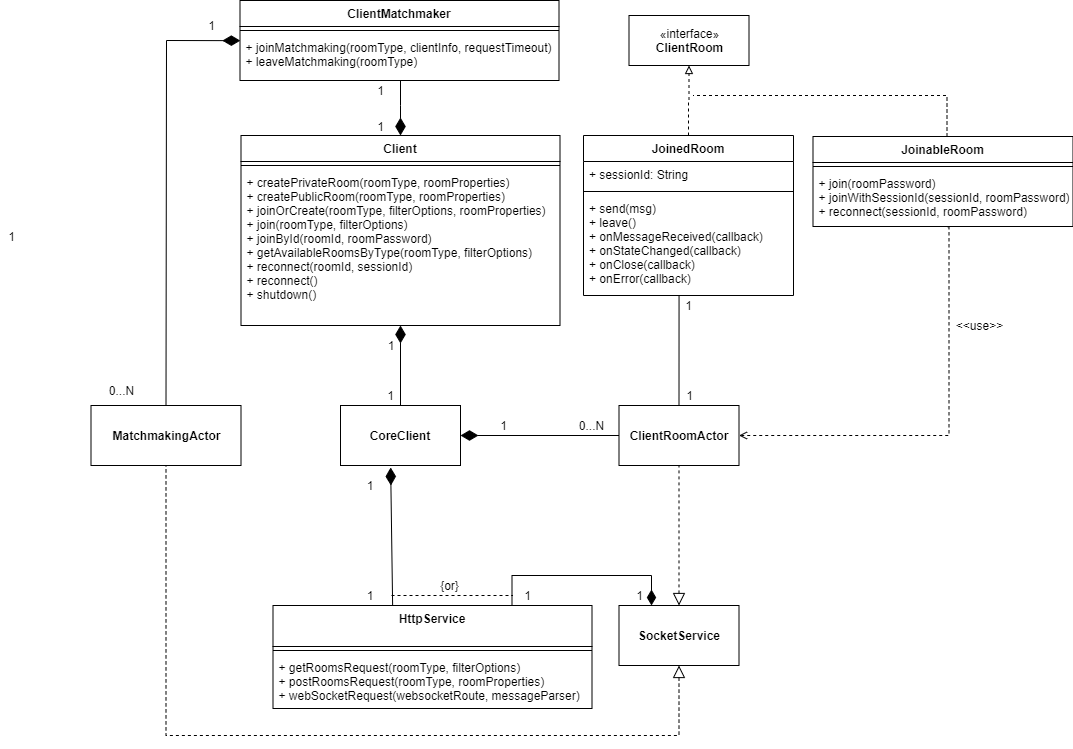

The diagram above was exported from draw.io. Its source (the exported page's mxGraphModel, read from the mxfile embedded in the PNG):
<mxGraphModel dx="2797" dy="1138" grid="1" gridSize="10" guides="1" tooltips="1" connect="1" arrows="1" fold="1" page="1" pageScale="1" pageWidth="827" pageHeight="1169" math="0" shadow="0">
  <root>
    <mxCell id="rmyr0oweK_Jsrx__PeS--0" />
    <mxCell id="rmyr0oweK_Jsrx__PeS--1" parent="rmyr0oweK_Jsrx__PeS--0" />
    <mxCell id="FEnWXtHdthTV3ReEcVHS-6" style="edgeStyle=orthogonalEdgeStyle;rounded=0;orthogonalLoop=1;jettySize=auto;html=1;endArrow=diamondThin;endFill=1;endSize=15;" parent="rmyr0oweK_Jsrx__PeS--1" source="O3zLZ9wGTFf6bDcWJlNT-5" target="O3zLZ9wGTFf6bDcWJlNT-0" edge="1">
      <mxGeometry relative="1" as="geometry">
        <mxPoint x="-448" y="235" as="sourcePoint" />
        <mxPoint x="-364" y="235" as="targetPoint" />
        <Array as="points">
          <mxPoint x="-191" y="160" />
          <mxPoint x="-191" y="160" />
        </Array>
      </mxGeometry>
    </mxCell>
    <mxCell id="FEnWXtHdthTV3ReEcVHS-7" value="1" style="text;html=1;align=center;verticalAlign=middle;resizable=0;points=[];autosize=1;" parent="rmyr0oweK_Jsrx__PeS--1" vertex="1">
      <mxGeometry x="-221" y="135" width="20" height="20" as="geometry" />
    </mxCell>
    <mxCell id="FEnWXtHdthTV3ReEcVHS-8" value="1" style="text;html=1;align=center;verticalAlign=middle;resizable=0;points=[];autosize=1;rotation=0;" parent="rmyr0oweK_Jsrx__PeS--1" vertex="1">
      <mxGeometry x="-221" y="171" width="20" height="20" as="geometry" />
    </mxCell>
    <mxCell id="FEnWXtHdthTV3ReEcVHS-54" style="edgeStyle=orthogonalEdgeStyle;rounded=0;orthogonalLoop=1;jettySize=auto;html=1;exitX=0.5;exitY=0;exitDx=0;exitDy=0;entryX=0.5;entryY=1;entryDx=0;entryDy=0;dashed=1;startArrow=none;startFill=0;endArrow=block;endFill=0;" parent="rmyr0oweK_Jsrx__PeS--1" source="O3zLZ9wGTFf6bDcWJlNT-14" target="FEnWXtHdthTV3ReEcVHS-9" edge="1">
      <mxGeometry relative="1" as="geometry" />
    </mxCell>
    <mxCell id="FEnWXtHdthTV3ReEcVHS-55" style="edgeStyle=orthogonalEdgeStyle;rounded=0;orthogonalLoop=1;jettySize=auto;html=1;exitX=0.5;exitY=0;exitDx=0;exitDy=0;dashed=1;startArrow=none;startFill=0;endArrow=none;endFill=0;" parent="rmyr0oweK_Jsrx__PeS--1" edge="1">
      <mxGeometry relative="1" as="geometry">
        <mxPoint x="101.5" y="150" as="targetPoint" />
        <Array as="points">
          <mxPoint x="355.5" y="150" />
        </Array>
        <mxPoint x="355.5" y="191" as="sourcePoint" />
      </mxGeometry>
    </mxCell>
    <mxCell id="FEnWXtHdthTV3ReEcVHS-9" value="«interface»&lt;br&gt;&lt;b&gt;ClientRoom&lt;/b&gt;" style="html=1;" parent="rmyr0oweK_Jsrx__PeS--1" vertex="1">
      <mxGeometry x="37.5" y="70" width="120" height="50" as="geometry" />
    </mxCell>
    <mxCell id="FEnWXtHdthTV3ReEcVHS-10" value="&lt;b&gt;CoreClient&lt;/b&gt;" style="rounded=0;whiteSpace=wrap;html=1;" parent="rmyr0oweK_Jsrx__PeS--1" vertex="1">
      <mxGeometry x="-251" y="460" width="120" height="60" as="geometry" />
    </mxCell>
    <mxCell id="FEnWXtHdthTV3ReEcVHS-12" style="edgeStyle=orthogonalEdgeStyle;rounded=0;orthogonalLoop=1;jettySize=auto;html=1;exitX=0.75;exitY=0;exitDx=0;exitDy=0;endArrow=diamondThin;endFill=1;startSize=13;endSize=13;" parent="rmyr0oweK_Jsrx__PeS--1" target="FEnWXtHdthTV3ReEcVHS-26" edge="1">
      <mxGeometry relative="1" as="geometry">
        <Array as="points">
          <mxPoint x="-79" y="630" />
          <mxPoint x="60" y="630" />
        </Array>
        <mxPoint x="92.5" y="650" as="targetPoint" />
        <mxPoint x="-79.5" y="660.0000000000005" as="sourcePoint" />
      </mxGeometry>
    </mxCell>
    <mxCell id="FEnWXtHdthTV3ReEcVHS-53" style="edgeStyle=orthogonalEdgeStyle;rounded=0;orthogonalLoop=1;jettySize=auto;html=1;exitX=1;exitY=0.5;exitDx=0;exitDy=0;endArrow=none;endFill=0;dashed=1;startArrow=open;startFill=0;entryX=0.519;entryY=1.028;entryDx=0;entryDy=0;entryPerimeter=0;" parent="rmyr0oweK_Jsrx__PeS--1" source="FEnWXtHdthTV3ReEcVHS-15" target="O3zLZ9wGTFf6bDcWJlNT-8" edge="1">
      <mxGeometry relative="1" as="geometry">
        <mxPoint x="457.5" y="290" as="targetPoint" />
        <Array as="points">
          <mxPoint x="357.5" y="490" />
          <mxPoint x="357.5" y="280" />
          <mxPoint x="356.5" y="280" />
        </Array>
      </mxGeometry>
    </mxCell>
    <mxCell id="FEnWXtHdthTV3ReEcVHS-57" style="edgeStyle=orthogonalEdgeStyle;rounded=0;orthogonalLoop=1;jettySize=auto;html=1;exitX=0.5;exitY=0;exitDx=0;exitDy=0;entryX=0.455;entryY=1;entryDx=0;entryDy=0;entryPerimeter=0;startArrow=none;startFill=0;endArrow=none;endFill=0;" parent="rmyr0oweK_Jsrx__PeS--1" source="FEnWXtHdthTV3ReEcVHS-15" target="O3zLZ9wGTFf6bDcWJlNT-17" edge="1">
      <mxGeometry relative="1" as="geometry" />
    </mxCell>
    <mxCell id="FEnWXtHdthTV3ReEcVHS-15" value="&lt;b&gt;ClientRoomActor&lt;/b&gt;" style="rounded=0;whiteSpace=wrap;html=1;" parent="rmyr0oweK_Jsrx__PeS--1" vertex="1">
      <mxGeometry x="27.5" y="460" width="120" height="60" as="geometry" />
    </mxCell>
    <mxCell id="FEnWXtHdthTV3ReEcVHS-16" value="" style="endArrow=none;html=1;exitX=1;exitY=0.5;exitDx=0;exitDy=0;startArrow=diamondThin;startFill=1;endSize=15;startSize=15;" parent="rmyr0oweK_Jsrx__PeS--1" source="FEnWXtHdthTV3ReEcVHS-10" target="FEnWXtHdthTV3ReEcVHS-15" edge="1">
      <mxGeometry width="50" height="50" relative="1" as="geometry">
        <mxPoint x="91.5" y="570" as="sourcePoint" />
        <mxPoint x="141.5" y="520" as="targetPoint" />
      </mxGeometry>
    </mxCell>
    <mxCell id="FEnWXtHdthTV3ReEcVHS-17" value="0...N" style="text;html=1;align=center;verticalAlign=middle;resizable=0;points=[];autosize=1;" parent="rmyr0oweK_Jsrx__PeS--1" vertex="1">
      <mxGeometry x="-20" y="470" width="40" height="20" as="geometry" />
    </mxCell>
    <mxCell id="FEnWXtHdthTV3ReEcVHS-18" value="1" style="text;html=1;align=center;verticalAlign=middle;resizable=0;points=[];autosize=1;" parent="rmyr0oweK_Jsrx__PeS--1" vertex="1">
      <mxGeometry x="-98" y="470" width="20" height="20" as="geometry" />
    </mxCell>
    <mxCell id="FEnWXtHdthTV3ReEcVHS-20" value="&lt;b&gt;MatchmakingActor&lt;/b&gt;" style="html=1;" parent="rmyr0oweK_Jsrx__PeS--1" vertex="1">
      <mxGeometry x="-500.5" y="460" width="150" height="60" as="geometry" />
    </mxCell>
    <mxCell id="FEnWXtHdthTV3ReEcVHS-24" style="edgeStyle=orthogonalEdgeStyle;rounded=0;orthogonalLoop=1;jettySize=auto;html=1;entryX=0.5;entryY=1;entryDx=0;entryDy=0;startArrow=block;startFill=0;startSize=10;endArrow=none;endFill=0;endSize=13;strokeWidth=1;dashed=1;exitX=0.5;exitY=1;exitDx=0;exitDy=0;" parent="rmyr0oweK_Jsrx__PeS--1" source="FEnWXtHdthTV3ReEcVHS-26" target="FEnWXtHdthTV3ReEcVHS-20" edge="1">
      <mxGeometry relative="1" as="geometry">
        <Array as="points">
          <mxPoint x="88" y="790" />
          <mxPoint x="-425" y="790" />
        </Array>
        <mxPoint x="189" y="720" as="sourcePoint" />
      </mxGeometry>
    </mxCell>
    <mxCell id="FEnWXtHdthTV3ReEcVHS-25" style="edgeStyle=orthogonalEdgeStyle;rounded=0;orthogonalLoop=1;jettySize=auto;html=1;entryX=0.5;entryY=1;entryDx=0;entryDy=0;startArrow=block;startFill=0;startSize=10;endArrow=none;endFill=0;endSize=13;strokeWidth=1;dashed=1;" parent="rmyr0oweK_Jsrx__PeS--1" target="FEnWXtHdthTV3ReEcVHS-15" edge="1">
      <mxGeometry relative="1" as="geometry">
        <Array as="points" />
        <mxPoint x="87.5" y="660" as="sourcePoint" />
      </mxGeometry>
    </mxCell>
    <mxCell id="O3zLZ9wGTFf6bDcWJlNT-3" value="ClientMatchmaker" style="swimlane;fontStyle=1;align=center;verticalAlign=top;childLayout=stackLayout;horizontal=1;startSize=26;horizontalStack=0;resizeParent=1;resizeParentMax=0;resizeLast=0;collapsible=1;marginBottom=0;" parent="rmyr0oweK_Jsrx__PeS--1" vertex="1">
      <mxGeometry x="-351.5" y="55" width="319" height="80" as="geometry" />
    </mxCell>
    <mxCell id="O3zLZ9wGTFf6bDcWJlNT-4" value="" style="line;strokeWidth=1;fillColor=none;align=left;verticalAlign=middle;spacingTop=-1;spacingLeft=3;spacingRight=3;rotatable=0;labelPosition=right;points=[];portConstraint=eastwest;" parent="O3zLZ9wGTFf6bDcWJlNT-3" vertex="1">
      <mxGeometry y="26" width="319" height="8" as="geometry" />
    </mxCell>
    <mxCell id="O3zLZ9wGTFf6bDcWJlNT-5" value="+ joinMatchmaking(roomType, clientInfo, requestTimeout)&#10;+ leaveMatchmaking(roomType)" style="text;strokeColor=none;fillColor=none;align=left;verticalAlign=top;spacingLeft=4;spacingRight=4;overflow=hidden;rotatable=0;points=[[0,0.5],[1,0.5]];portConstraint=eastwest;" parent="O3zLZ9wGTFf6bDcWJlNT-3" vertex="1">
      <mxGeometry y="34" width="319" height="46" as="geometry" />
    </mxCell>
    <mxCell id="FEnWXtHdthTV3ReEcVHS-26" value="&lt;b&gt;SocketService&lt;/b&gt;" style="rounded=0;whiteSpace=wrap;html=1;" parent="rmyr0oweK_Jsrx__PeS--1" vertex="1">
      <mxGeometry x="27.5" y="660" width="120" height="60" as="geometry" />
    </mxCell>
    <mxCell id="FEnWXtHdthTV3ReEcVHS-27" value="1" style="text;html=1;align=center;verticalAlign=middle;resizable=0;points=[];autosize=1;" parent="rmyr0oweK_Jsrx__PeS--1" vertex="1">
      <mxGeometry x="-74.5" y="640" width="20" height="20" as="geometry" />
    </mxCell>
    <mxCell id="FEnWXtHdthTV3ReEcVHS-28" value="1" style="text;html=1;align=center;verticalAlign=middle;resizable=0;points=[];autosize=1;" parent="rmyr0oweK_Jsrx__PeS--1" vertex="1">
      <mxGeometry x="37.5" y="640" width="20" height="20" as="geometry" />
    </mxCell>
    <mxCell id="FEnWXtHdthTV3ReEcVHS-29" value="" style="endArrow=none;dashed=1;html=1;" parent="rmyr0oweK_Jsrx__PeS--1" edge="1">
      <mxGeometry width="50" height="50" relative="1" as="geometry">
        <mxPoint x="-200" y="650" as="sourcePoint" />
        <mxPoint x="-78.5" y="650" as="targetPoint" />
      </mxGeometry>
    </mxCell>
    <mxCell id="FEnWXtHdthTV3ReEcVHS-30" value="{or}" style="text;html=1;align=center;verticalAlign=middle;resizable=0;points=[];autosize=1;rotation=0;" parent="rmyr0oweK_Jsrx__PeS--1" vertex="1">
      <mxGeometry x="-157" y="630" width="30" height="20" as="geometry" />
    </mxCell>
    <mxCell id="FEnWXtHdthTV3ReEcVHS-34" value="" style="endArrow=diamondThin;endFill=1;endSize=15;html=1;" parent="rmyr0oweK_Jsrx__PeS--1" edge="1" target="O3zLZ9wGTFf6bDcWJlNT-2" source="FEnWXtHdthTV3ReEcVHS-10">
      <mxGeometry width="160" relative="1" as="geometry">
        <mxPoint x="-173" y="459.9999999999998" as="sourcePoint" />
        <mxPoint x="-172.2380952380954" y="379.9999999999998" as="targetPoint" />
      </mxGeometry>
    </mxCell>
    <mxCell id="FEnWXtHdthTV3ReEcVHS-35" value="1" style="text;html=1;strokeColor=none;fillColor=none;align=center;verticalAlign=middle;whiteSpace=wrap;rounded=0;" parent="rmyr0oweK_Jsrx__PeS--1" vertex="1">
      <mxGeometry x="-215.5" y="390" width="30" height="20" as="geometry" />
    </mxCell>
    <mxCell id="FEnWXtHdthTV3ReEcVHS-36" value="1" style="text;html=1;strokeColor=none;fillColor=none;align=center;verticalAlign=middle;whiteSpace=wrap;rounded=0;" parent="rmyr0oweK_Jsrx__PeS--1" vertex="1">
      <mxGeometry x="-210" y="440" width="19" height="20" as="geometry" />
    </mxCell>
    <mxCell id="FEnWXtHdthTV3ReEcVHS-37" value="" style="endArrow=diamondThin;endFill=1;endSize=15;html=1;exitX=0.375;exitY=0;exitDx=0;exitDy=0;entryX=0.418;entryY=1.033;entryDx=0;entryDy=0;entryPerimeter=0;exitPerimeter=0;" parent="rmyr0oweK_Jsrx__PeS--1" source="FEnWXtHdthTV3ReEcVHS-3" target="FEnWXtHdthTV3ReEcVHS-10" edge="1">
      <mxGeometry width="160" relative="1" as="geometry">
        <mxPoint x="-197.67000000000002" y="699.9999999999998" as="sourcePoint" />
        <mxPoint x="-196.90809523809543" y="619.9999999999998" as="targetPoint" />
      </mxGeometry>
    </mxCell>
    <mxCell id="FEnWXtHdthTV3ReEcVHS-38" value="1" style="text;html=1;strokeColor=none;fillColor=none;align=center;verticalAlign=middle;whiteSpace=wrap;rounded=0;" parent="rmyr0oweK_Jsrx__PeS--1" vertex="1">
      <mxGeometry x="-236" y="530" width="30" height="20" as="geometry" />
    </mxCell>
    <mxCell id="FEnWXtHdthTV3ReEcVHS-39" value="1" style="text;html=1;strokeColor=none;fillColor=none;align=center;verticalAlign=middle;whiteSpace=wrap;rounded=0;" parent="rmyr0oweK_Jsrx__PeS--1" vertex="1">
      <mxGeometry x="-241" y="640" width="40" height="20" as="geometry" />
    </mxCell>
    <mxCell id="FEnWXtHdthTV3ReEcVHS-46" value="" style="endArrow=none;html=1;startArrow=diamondThin;startFill=1;endSize=15;startSize=15;entryX=0.5;entryY=0;entryDx=0;entryDy=0;rounded=0;exitX=0.001;exitY=0.134;exitDx=0;exitDy=0;exitPerimeter=0;" parent="rmyr0oweK_Jsrx__PeS--1" source="O3zLZ9wGTFf6bDcWJlNT-5" target="FEnWXtHdthTV3ReEcVHS-20" edge="1">
      <mxGeometry width="50" height="50" relative="1" as="geometry">
        <mxPoint x="-350" y="120" as="sourcePoint" />
        <mxPoint x="-575.7777777777778" y="370" as="targetPoint" />
        <Array as="points">
          <mxPoint x="-425" y="95" />
        </Array>
      </mxGeometry>
    </mxCell>
    <mxCell id="FEnWXtHdthTV3ReEcVHS-47" value="0...N" style="text;html=1;align=center;verticalAlign=middle;resizable=0;points=[];autosize=1;" parent="rmyr0oweK_Jsrx__PeS--1" vertex="1">
      <mxGeometry x="-490" y="435" width="40" height="20" as="geometry" />
    </mxCell>
    <mxCell id="FEnWXtHdthTV3ReEcVHS-48" value="1" style="text;html=1;align=center;verticalAlign=middle;resizable=0;points=[];autosize=1;" parent="rmyr0oweK_Jsrx__PeS--1" vertex="1">
      <mxGeometry x="-590.5" y="281" width="20" height="20" as="geometry" />
    </mxCell>
    <mxCell id="FEnWXtHdthTV3ReEcVHS-51" value="1" style="text;html=1;align=center;verticalAlign=middle;resizable=0;points=[];autosize=1;" parent="rmyr0oweK_Jsrx__PeS--1" vertex="1">
      <mxGeometry x="87.5" y="440" width="20" height="20" as="geometry" />
    </mxCell>
    <mxCell id="FEnWXtHdthTV3ReEcVHS-52" value="1" style="text;html=1;align=center;verticalAlign=middle;resizable=0;points=[];autosize=1;" parent="rmyr0oweK_Jsrx__PeS--1" vertex="1">
      <mxGeometry x="87" y="350" width="20" height="20" as="geometry" />
    </mxCell>
    <mxCell id="O3zLZ9wGTFf6bDcWJlNT-0" value="Client" style="swimlane;fontStyle=1;align=center;verticalAlign=top;childLayout=stackLayout;horizontal=1;startSize=26;horizontalStack=0;resizeParent=1;resizeParentMax=0;resizeLast=0;collapsible=1;marginBottom=0;" parent="rmyr0oweK_Jsrx__PeS--1" vertex="1">
      <mxGeometry x="-350.5" y="190" width="319" height="190" as="geometry" />
    </mxCell>
    <mxCell id="O3zLZ9wGTFf6bDcWJlNT-1" value="" style="line;strokeWidth=1;fillColor=none;align=left;verticalAlign=middle;spacingTop=-1;spacingLeft=3;spacingRight=3;rotatable=0;labelPosition=right;points=[];portConstraint=eastwest;" parent="O3zLZ9wGTFf6bDcWJlNT-0" vertex="1">
      <mxGeometry y="26" width="319" height="8" as="geometry" />
    </mxCell>
    <mxCell id="O3zLZ9wGTFf6bDcWJlNT-2" value="+ createPrivateRoom(roomType, roomProperties)&#10;+ createPublicRoom(roomType, roomProperties)&#10;+ joinOrCreate(roomType, filterOptions, roomProperties)&#10;+ join(roomType, filterOptions)&#10;+ joinById(roomId, roomPassword)&#10;+ getAvailableRoomsByType(roomType, filterOptions)&#10;+ reconnect(roomId, sessionId)&#10;+ reconnect()&#10;+ shutdown()" style="text;strokeColor=none;fillColor=none;align=left;verticalAlign=top;spacingLeft=4;spacingRight=4;overflow=hidden;rotatable=0;points=[[0,0.5],[1,0.5]];portConstraint=eastwest;" parent="O3zLZ9wGTFf6bDcWJlNT-0" vertex="1">
      <mxGeometry y="34" width="319" height="156" as="geometry" />
    </mxCell>
    <mxCell id="FEnWXtHdthTV3ReEcVHS-3" value="HttpService" style="swimlane;fontStyle=1;align=center;verticalAlign=top;childLayout=stackLayout;horizontal=1;startSize=41;horizontalStack=0;resizeParent=1;resizeParentMax=0;resizeLast=0;collapsible=1;marginBottom=0;" parent="rmyr0oweK_Jsrx__PeS--1" vertex="1">
      <mxGeometry x="-318.5" y="660" width="319" height="103" as="geometry" />
    </mxCell>
    <mxCell id="FEnWXtHdthTV3ReEcVHS-4" value="" style="line;strokeWidth=1;fillColor=none;align=left;verticalAlign=middle;spacingTop=-1;spacingLeft=3;spacingRight=3;rotatable=0;labelPosition=right;points=[];portConstraint=eastwest;" parent="FEnWXtHdthTV3ReEcVHS-3" vertex="1">
      <mxGeometry y="41" width="319" height="8" as="geometry" />
    </mxCell>
    <mxCell id="FEnWXtHdthTV3ReEcVHS-5" value="+ getRoomsRequest(roomType, filterOptions)&#10;+ postRoomsRequest(roomType, roomProperties)&#10;+ webSocketRequest(websocketRoute, messageParser)" style="text;strokeColor=none;fillColor=none;align=left;verticalAlign=top;spacingLeft=4;spacingRight=4;overflow=hidden;rotatable=0;points=[[0,0.5],[1,0.5]];portConstraint=eastwest;" parent="FEnWXtHdthTV3ReEcVHS-3" vertex="1">
      <mxGeometry y="49" width="319" height="54" as="geometry" />
    </mxCell>
    <mxCell id="2SyG2CV8Uvkowo5fj0QZ-0" value="&amp;lt;&amp;lt;use&amp;gt;&amp;gt;" style="text;html=1;align=center;verticalAlign=middle;resizable=0;points=[];autosize=1;" vertex="1" parent="rmyr0oweK_Jsrx__PeS--1">
      <mxGeometry x="357.5" y="370" width="60" height="20" as="geometry" />
    </mxCell>
    <mxCell id="O3zLZ9wGTFf6bDcWJlNT-14" value="JoinedRoom" style="swimlane;fontStyle=1;align=center;verticalAlign=top;childLayout=stackLayout;horizontal=1;startSize=26;horizontalStack=0;resizeParent=1;resizeParentMax=0;resizeLast=0;collapsible=1;marginBottom=0;" parent="rmyr0oweK_Jsrx__PeS--1" vertex="1">
      <mxGeometry x="-8" y="190" width="210" height="160" as="geometry" />
    </mxCell>
    <mxCell id="O3zLZ9wGTFf6bDcWJlNT-15" value="+ sessionId: String" style="text;strokeColor=none;fillColor=none;align=left;verticalAlign=top;spacingLeft=4;spacingRight=4;overflow=hidden;rotatable=0;points=[[0,0.5],[1,0.5]];portConstraint=eastwest;" parent="O3zLZ9wGTFf6bDcWJlNT-14" vertex="1">
      <mxGeometry y="26" width="210" height="26" as="geometry" />
    </mxCell>
    <mxCell id="O3zLZ9wGTFf6bDcWJlNT-16" value="" style="line;strokeWidth=1;fillColor=none;align=left;verticalAlign=middle;spacingTop=-1;spacingLeft=3;spacingRight=3;rotatable=0;labelPosition=right;points=[];portConstraint=eastwest;" parent="O3zLZ9wGTFf6bDcWJlNT-14" vertex="1">
      <mxGeometry y="52" width="210" height="8" as="geometry" />
    </mxCell>
    <mxCell id="O3zLZ9wGTFf6bDcWJlNT-17" value="+ send(msg)&#10;+ leave()&#10;+ onMessageReceived(callback)&#10;+ onStateChanged(callback)&#10;+ onClose(callback)&#10;+ onError(callback)" style="text;strokeColor=none;fillColor=none;align=left;verticalAlign=top;spacingLeft=4;spacingRight=4;overflow=hidden;rotatable=0;points=[[0,0.5],[1,0.5]];portConstraint=eastwest;" parent="O3zLZ9wGTFf6bDcWJlNT-14" vertex="1">
      <mxGeometry y="60" width="210" height="100" as="geometry" />
    </mxCell>
    <mxCell id="O3zLZ9wGTFf6bDcWJlNT-6" value="JoinableRoom" style="swimlane;fontStyle=1;align=center;verticalAlign=top;childLayout=stackLayout;horizontal=1;startSize=26;horizontalStack=0;resizeParent=1;resizeParentMax=0;resizeLast=0;collapsible=1;marginBottom=0;" parent="rmyr0oweK_Jsrx__PeS--1" vertex="1">
      <mxGeometry x="221.5" y="191" width="260" height="90" as="geometry" />
    </mxCell>
    <mxCell id="O3zLZ9wGTFf6bDcWJlNT-7" value="" style="line;strokeWidth=1;fillColor=none;align=left;verticalAlign=middle;spacingTop=-1;spacingLeft=3;spacingRight=3;rotatable=0;labelPosition=right;points=[];portConstraint=eastwest;" parent="O3zLZ9wGTFf6bDcWJlNT-6" vertex="1">
      <mxGeometry y="26" width="260" height="8" as="geometry" />
    </mxCell>
    <mxCell id="O3zLZ9wGTFf6bDcWJlNT-8" value="+ join(roomPassword)&#10;+ joinWithSessionId(sessionId, roomPassword)&#10;+ reconnect(sessionId, roomPassword)" style="text;strokeColor=none;fillColor=none;align=left;verticalAlign=top;spacingLeft=4;spacingRight=4;overflow=hidden;rotatable=0;points=[[0,0.5],[1,0.5]];portConstraint=eastwest;" parent="O3zLZ9wGTFf6bDcWJlNT-6" vertex="1">
      <mxGeometry y="34" width="260" height="56" as="geometry" />
    </mxCell>
    <mxCell id="7TDaWx-EBWtZfJkgdAcy-2" value="1" style="text;html=1;align=center;verticalAlign=middle;resizable=0;points=[];autosize=1;" vertex="1" parent="rmyr0oweK_Jsrx__PeS--1">
      <mxGeometry x="-390" y="70" width="20" height="20" as="geometry" />
    </mxCell>
  </root>
</mxGraphModel>